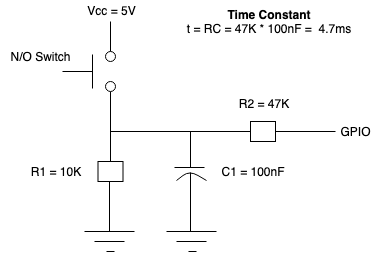

The diagram above was exported from draw.io. Its source (the exported page's mxGraphModel, read from the mxfile embedded in the PNG):
<mxGraphModel dx="815" dy="522" grid="1" gridSize="10" guides="1" tooltips="1" connect="1" arrows="1" fold="1" page="1" pageScale="1" pageWidth="850" pageHeight="1100" math="0" shadow="0">
  <root>
    <mxCell id="0" />
    <mxCell id="1" parent="0" />
    <mxCell id="YrLt99xtyJ4bjoWfwHdE-1" value="Vcc = 5V" style="text;html=1;strokeColor=none;fillColor=none;align=center;verticalAlign=middle;whiteSpace=wrap;rounded=0;" vertex="1" parent="1">
      <mxGeometry x="126" y="59" width="70" height="20" as="geometry" />
    </mxCell>
    <mxCell id="YrLt99xtyJ4bjoWfwHdE-2" value="" style="endArrow=none;html=1;" edge="1" parent="1">
      <mxGeometry width="50" height="50" relative="1" as="geometry">
        <mxPoint x="160" y="110" as="sourcePoint" />
        <mxPoint x="160" y="80" as="targetPoint" />
      </mxGeometry>
    </mxCell>
    <mxCell id="YrLt99xtyJ4bjoWfwHdE-4" value="" style="endArrow=none;html=1;" edge="1" parent="1" target="YrLt99xtyJ4bjoWfwHdE-20">
      <mxGeometry width="50" height="50" relative="1" as="geometry">
        <mxPoint x="160" y="150" as="sourcePoint" />
        <mxPoint x="160" y="240" as="targetPoint" />
      </mxGeometry>
    </mxCell>
    <mxCell id="YrLt99xtyJ4bjoWfwHdE-5" value="" style="endArrow=none;html=1;" edge="1" parent="1">
      <mxGeometry width="50" height="50" relative="1" as="geometry">
        <mxPoint x="142" y="113" as="sourcePoint" />
        <mxPoint x="142" y="147" as="targetPoint" />
      </mxGeometry>
    </mxCell>
    <mxCell id="YrLt99xtyJ4bjoWfwHdE-6" value="" style="endArrow=none;html=1;" edge="1" parent="1">
      <mxGeometry width="50" height="50" relative="1" as="geometry">
        <mxPoint x="112" y="130" as="sourcePoint" />
        <mxPoint x="142" y="130" as="targetPoint" />
      </mxGeometry>
    </mxCell>
    <mxCell id="YrLt99xtyJ4bjoWfwHdE-7" value="" style="ellipse;whiteSpace=wrap;html=1;aspect=fixed;" vertex="1" parent="1">
      <mxGeometry x="155" y="110" width="10" height="10" as="geometry" />
    </mxCell>
    <mxCell id="YrLt99xtyJ4bjoWfwHdE-15" value="" style="ellipse;whiteSpace=wrap;html=1;aspect=fixed;" vertex="1" parent="1">
      <mxGeometry x="155" y="140" width="10" height="10" as="geometry" />
    </mxCell>
    <mxCell id="YrLt99xtyJ4bjoWfwHdE-20" value="" style="rounded=0;whiteSpace=wrap;html=1;" vertex="1" parent="1">
      <mxGeometry x="147.5" y="220" width="25" height="20" as="geometry" />
    </mxCell>
    <mxCell id="YrLt99xtyJ4bjoWfwHdE-21" value="" style="rounded=0;whiteSpace=wrap;html=1;" vertex="1" parent="1">
      <mxGeometry x="300" y="180" width="25" height="20" as="geometry" />
    </mxCell>
    <mxCell id="YrLt99xtyJ4bjoWfwHdE-23" value="" style="endArrow=none;html=1;" edge="1" parent="1">
      <mxGeometry width="50" height="50" relative="1" as="geometry">
        <mxPoint x="159" y="240" as="sourcePoint" />
        <mxPoint x="159" y="290" as="targetPoint" />
      </mxGeometry>
    </mxCell>
    <mxCell id="YrLt99xtyJ4bjoWfwHdE-24" value="" style="endArrow=none;html=1;" edge="1" parent="1">
      <mxGeometry width="50" height="50" relative="1" as="geometry">
        <mxPoint x="134" y="290" as="sourcePoint" />
        <mxPoint x="184" y="290" as="targetPoint" />
      </mxGeometry>
    </mxCell>
    <mxCell id="YrLt99xtyJ4bjoWfwHdE-25" value="" style="endArrow=none;html=1;" edge="1" parent="1">
      <mxGeometry width="50" height="50" relative="1" as="geometry">
        <mxPoint x="144" y="300" as="sourcePoint" />
        <mxPoint x="174" y="300" as="targetPoint" />
      </mxGeometry>
    </mxCell>
    <mxCell id="YrLt99xtyJ4bjoWfwHdE-26" value="" style="endArrow=none;html=1;" edge="1" parent="1">
      <mxGeometry width="50" height="50" relative="1" as="geometry">
        <mxPoint x="156" y="310" as="sourcePoint" />
        <mxPoint x="164" y="310" as="targetPoint" />
      </mxGeometry>
    </mxCell>
    <mxCell id="YrLt99xtyJ4bjoWfwHdE-27" value="R1 = 10K" style="text;html=1;strokeColor=none;fillColor=none;align=center;verticalAlign=middle;whiteSpace=wrap;rounded=0;" vertex="1" parent="1">
      <mxGeometry x="70" y="220" width="70" height="20" as="geometry" />
    </mxCell>
    <mxCell id="YrLt99xtyJ4bjoWfwHdE-28" value="" style="endArrow=none;html=1;exitX=0;exitY=0.5;exitDx=0;exitDy=0;" edge="1" parent="1" source="YrLt99xtyJ4bjoWfwHdE-21">
      <mxGeometry width="50" height="50" relative="1" as="geometry">
        <mxPoint x="240" y="190" as="sourcePoint" />
        <mxPoint x="160" y="190" as="targetPoint" />
      </mxGeometry>
    </mxCell>
    <mxCell id="YrLt99xtyJ4bjoWfwHdE-29" value="" style="endArrow=none;html=1;" edge="1" parent="1">
      <mxGeometry width="50" height="50" relative="1" as="geometry">
        <mxPoint x="216" y="290" as="sourcePoint" />
        <mxPoint x="266" y="290" as="targetPoint" />
      </mxGeometry>
    </mxCell>
    <mxCell id="YrLt99xtyJ4bjoWfwHdE-30" value="" style="endArrow=none;html=1;" edge="1" parent="1">
      <mxGeometry width="50" height="50" relative="1" as="geometry">
        <mxPoint x="226" y="300" as="sourcePoint" />
        <mxPoint x="256" y="300" as="targetPoint" />
      </mxGeometry>
    </mxCell>
    <mxCell id="YrLt99xtyJ4bjoWfwHdE-31" value="" style="endArrow=none;html=1;" edge="1" parent="1">
      <mxGeometry width="50" height="50" relative="1" as="geometry">
        <mxPoint x="238" y="310" as="sourcePoint" />
        <mxPoint x="246" y="310" as="targetPoint" />
      </mxGeometry>
    </mxCell>
    <mxCell id="YrLt99xtyJ4bjoWfwHdE-32" value="" style="endArrow=none;html=1;" edge="1" parent="1">
      <mxGeometry width="50" height="50" relative="1" as="geometry">
        <mxPoint x="240" y="226" as="sourcePoint" />
        <mxPoint x="240" y="190" as="targetPoint" />
      </mxGeometry>
    </mxCell>
    <mxCell id="YrLt99xtyJ4bjoWfwHdE-34" value="" style="endArrow=none;html=1;" edge="1" parent="1">
      <mxGeometry width="50" height="50" relative="1" as="geometry">
        <mxPoint x="254" y="226" as="sourcePoint" />
        <mxPoint x="224" y="226" as="targetPoint" />
      </mxGeometry>
    </mxCell>
    <mxCell id="YrLt99xtyJ4bjoWfwHdE-35" value="N/O Switch" style="text;html=1;strokeColor=none;fillColor=none;align=center;verticalAlign=middle;whiteSpace=wrap;rounded=0;" vertex="1" parent="1">
      <mxGeometry x="50" y="105" width="80" height="20" as="geometry" />
    </mxCell>
    <mxCell id="YrLt99xtyJ4bjoWfwHdE-36" value="" style="endArrow=none;html=1;" edge="1" parent="1">
      <mxGeometry width="50" height="50" relative="1" as="geometry">
        <mxPoint x="256" y="239" as="sourcePoint" />
        <mxPoint x="226" y="239" as="targetPoint" />
        <Array as="points">
          <mxPoint x="239" y="229" />
        </Array>
      </mxGeometry>
    </mxCell>
    <mxCell id="YrLt99xtyJ4bjoWfwHdE-37" value="" style="endArrow=none;html=1;" edge="1" parent="1">
      <mxGeometry width="50" height="50" relative="1" as="geometry">
        <mxPoint x="240" y="231" as="sourcePoint" />
        <mxPoint x="240" y="290" as="targetPoint" />
      </mxGeometry>
    </mxCell>
    <mxCell id="YrLt99xtyJ4bjoWfwHdE-38" value="C1 = 100nF" style="text;html=1;strokeColor=none;fillColor=none;align=center;verticalAlign=middle;whiteSpace=wrap;rounded=0;" vertex="1" parent="1">
      <mxGeometry x="263" y="220" width="78" height="20" as="geometry" />
    </mxCell>
    <mxCell id="YrLt99xtyJ4bjoWfwHdE-46" value="R2 = 47K" style="text;html=1;strokeColor=none;fillColor=none;align=center;verticalAlign=middle;whiteSpace=wrap;rounded=0;" vertex="1" parent="1">
      <mxGeometry x="281" y="152" width="63" height="20" as="geometry" />
    </mxCell>
    <mxCell id="YrLt99xtyJ4bjoWfwHdE-54" value="GPIO" style="text;html=1;strokeColor=none;fillColor=none;align=center;verticalAlign=middle;whiteSpace=wrap;rounded=0;" vertex="1" parent="1">
      <mxGeometry x="385" y="180" width="40" height="20" as="geometry" />
    </mxCell>
    <mxCell id="YrLt99xtyJ4bjoWfwHdE-57" value="" style="endArrow=none;html=1;exitX=0;exitY=0.5;exitDx=0;exitDy=0;" edge="1" parent="1" source="YrLt99xtyJ4bjoWfwHdE-54">
      <mxGeometry width="50" height="50" relative="1" as="geometry">
        <mxPoint x="380" y="190" as="sourcePoint" />
        <mxPoint x="325" y="190" as="targetPoint" />
      </mxGeometry>
    </mxCell>
    <mxCell id="YrLt99xtyJ4bjoWfwHdE-59" value="&lt;b&gt;Time Constant&lt;/b&gt;&lt;br&gt;t = RC = 47K * 100nF =&amp;nbsp; 4.7ms" style="text;html=1;strokeColor=none;fillColor=none;align=center;verticalAlign=middle;whiteSpace=wrap;rounded=0;" vertex="1" parent="1">
      <mxGeometry x="212" y="69" width="213" height="20" as="geometry" />
    </mxCell>
  </root>
</mxGraphModel>